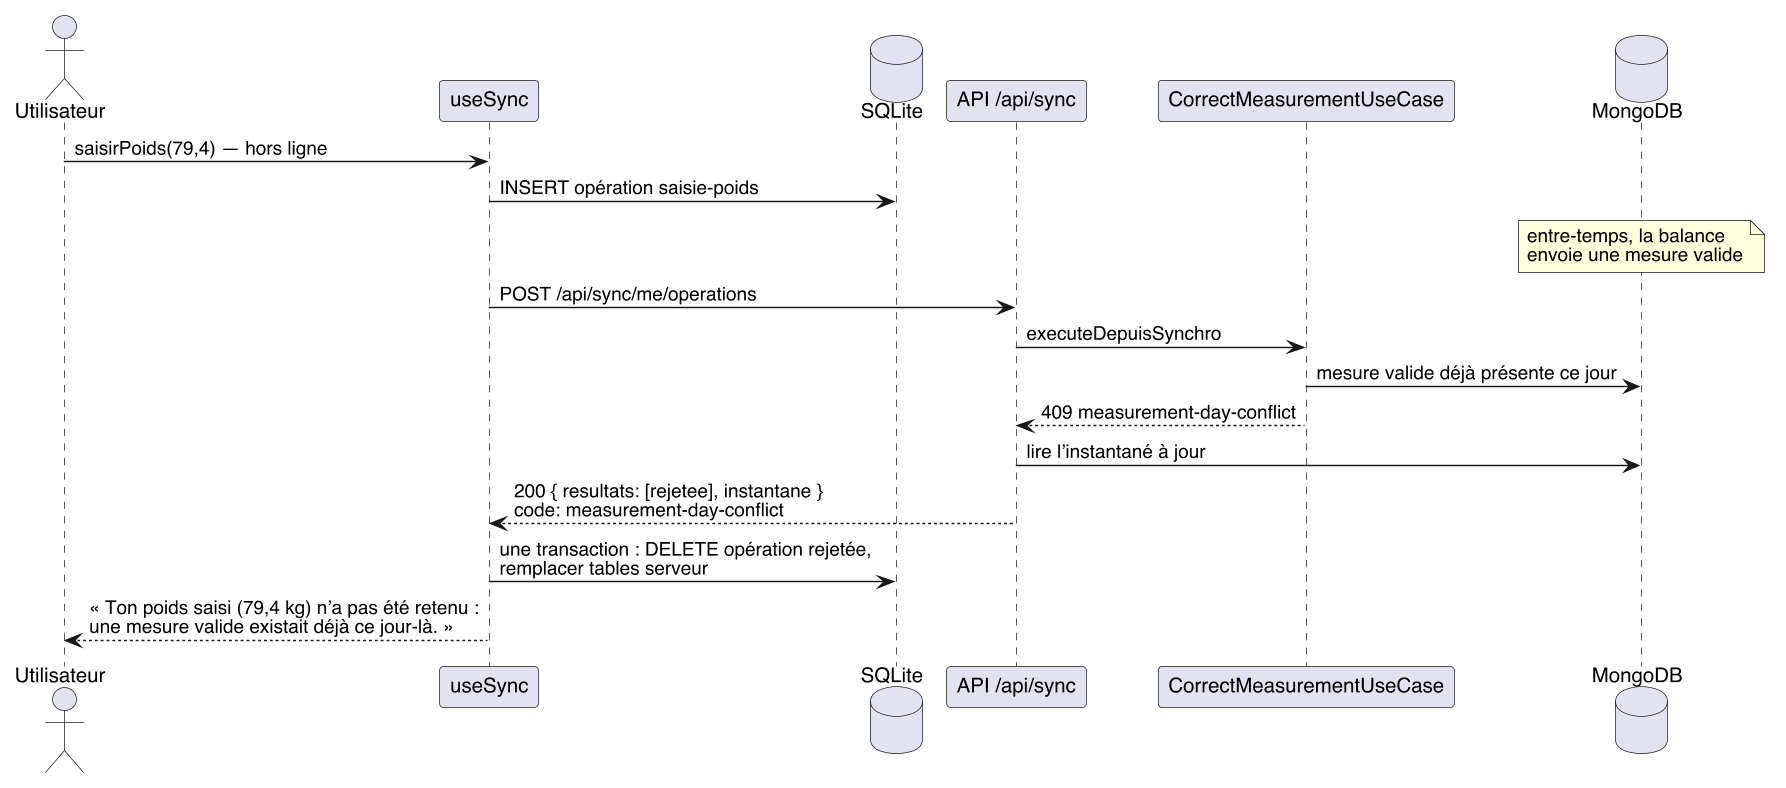

The diagram above was rendered by PlantUML. Its source (embedded in the PNG):
@startuml
skinparam dpi 140
skinparam defaultFontName Helvetica
skinparam shadowing false
actor Utilisateur
participant "useSync" as Sync
database "SQLite" as DB
participant "API /api/sync" as API
participant "CorrectMeasurementUseCase" as UC
database MongoDB

Utilisateur -> Sync : saisirPoids(79,4) — hors ligne
Sync -> DB : INSERT opération saisie-poids
note over MongoDB : entre-temps, la balance\nenvoie une mesure valide
Sync -> API : POST /api/sync/me/operations
API -> UC : executeDepuisSynchro
UC -> MongoDB : mesure valide déjà présente ce jour
UC --> API : 409 measurement-day-conflict
API -> MongoDB : lire l’instantané à jour
API --> Sync : 200 { resultats: [rejetee], instantane }\ncode: measurement-day-conflict
Sync -> DB : une transaction : DELETE opération rejetée,\nremplacer tables serveur
Sync --> Utilisateur : « Ton poids saisi (79,4 kg) n’a pas été retenu :\nune mesure valide existait déjà ce jour-là. »
@enduml